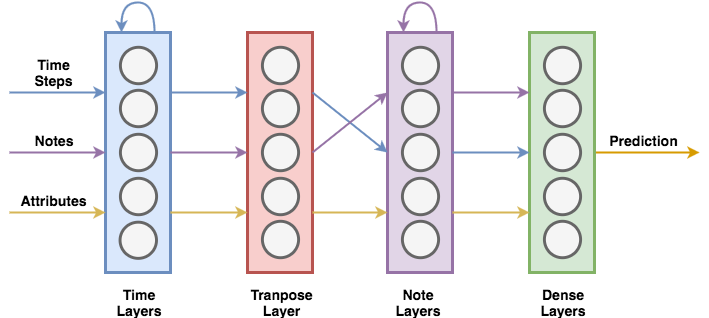

The diagram above was exported from draw.io. Its source (the exported page's mxGraphModel, read from the mxfile embedded in the PNG):
<mxGraphModel dx="2280" dy="751" grid="1" gridSize="10" guides="1" tooltips="1" connect="1" arrows="1" fold="1" page="1" pageScale="1" pageWidth="850" pageHeight="1100" background="#ffffff" math="0" shadow="0">
  <root>
    <mxCell id="0" />
    <mxCell id="1" parent="0" />
    <mxCell id="120" value="" style="endArrow=classic;html=1;strokeWidth=2;fontFamily=Helvetica;exitX=1;exitY=0.5;fillColor=#ffe6cc;strokeColor=#d79b00;" edge="1" parent="1" source="106">
      <mxGeometry width="50" height="50" relative="1" as="geometry">
        <mxPoint x="788" y="305" as="sourcePoint" />
        <mxPoint x="690" y="280" as="targetPoint" />
      </mxGeometry>
    </mxCell>
    <mxCell id="127" value="" style="group" vertex="1" connectable="0" parent="1">
      <mxGeometry x="96" y="160" width="65" height="240" as="geometry" />
    </mxCell>
    <mxCell id="34" value="" style="group" vertex="1" connectable="0" parent="127">
      <mxGeometry width="65" height="240" as="geometry" />
    </mxCell>
    <mxCell id="7" value="" style="whiteSpace=wrap;html=1;strokeColor=#6c8ebf;strokeWidth=3;fontFamily=Helvetica;align=center;fillColor=#dae8fc;" vertex="1" parent="34">
      <mxGeometry width="65" height="240" as="geometry" />
    </mxCell>
    <mxCell id="8" value="" style="ellipse;whiteSpace=wrap;html=1;strokeColor=#666666;strokeWidth=3;fontFamily=Helvetica;align=center;shadow=0;fillColor=#f5f5f5;" vertex="1" parent="34">
      <mxGeometry x="14.444444444444446" y="14.545454545454545" width="36.111111111111114" height="36.36363636363636" as="geometry" />
    </mxCell>
    <mxCell id="9" value="" style="ellipse;whiteSpace=wrap;html=1;strokeColor=#666666;strokeWidth=3;fontFamily=Helvetica;align=center;shadow=0;fillColor=#f5f5f5;" vertex="1" parent="34">
      <mxGeometry x="14.444444444444446" y="58.18181818181818" width="36.111111111111114" height="36.36363636363636" as="geometry" />
    </mxCell>
    <mxCell id="10" value="" style="ellipse;whiteSpace=wrap;html=1;strokeColor=#666666;strokeWidth=3;fontFamily=Helvetica;align=center;shadow=0;fillColor=#f5f5f5;" vertex="1" parent="34">
      <mxGeometry x="14.444444444444446" y="101.81818181818181" width="36.111111111111114" height="36.36363636363636" as="geometry" />
    </mxCell>
    <mxCell id="11" value="" style="ellipse;whiteSpace=wrap;html=1;strokeColor=#666666;strokeWidth=3;fontFamily=Helvetica;align=center;shadow=0;fillColor=#f5f5f5;" vertex="1" parent="34">
      <mxGeometry x="14.444444444444446" y="145.45454545454544" width="36.111111111111114" height="36.36363636363636" as="geometry" />
    </mxCell>
    <mxCell id="12" value="" style="ellipse;whiteSpace=wrap;html=1;strokeColor=#666666;strokeWidth=3;fontFamily=Helvetica;align=center;shadow=0;fillColor=#f5f5f5;direction=south;" vertex="1" parent="34">
      <mxGeometry x="14.318181818181824" y="189.21717171717168" width="36.36363636363636" height="36.111111111111114" as="geometry" />
    </mxCell>
    <mxCell id="158" style="edgeStyle=orthogonalEdgeStyle;curved=1;html=1;exitX=0.75;exitY=0;entryX=0.25;entryY=0;jettySize=auto;orthogonalLoop=1;strokeWidth=2;fontFamily=Helvetica;fontSize=14;fillColor=#dae8fc;strokeColor=#6c8ebf;" edge="1" parent="34" source="7" target="7">
      <mxGeometry relative="1" as="geometry">
        <Array as="points">
          <mxPoint x="49" y="-30" />
          <mxPoint x="16" y="-30" />
        </Array>
      </mxGeometry>
    </mxCell>
    <mxCell id="128" value="" style="group" vertex="1" connectable="0" parent="1">
      <mxGeometry x="238" y="160" width="65" height="240" as="geometry" />
    </mxCell>
    <mxCell id="91" value="" style="group;fillColor=#ffe6cc;strokeColor=#d79b00;" vertex="1" connectable="0" parent="128">
      <mxGeometry width="65" height="240" as="geometry" />
    </mxCell>
    <mxCell id="92" value="" style="whiteSpace=wrap;html=1;strokeColor=#b85450;strokeWidth=3;fontFamily=Helvetica;align=center;fillColor=#f8cecc;" vertex="1" parent="91">
      <mxGeometry width="65" height="240" as="geometry" />
    </mxCell>
    <mxCell id="93" value="" style="ellipse;whiteSpace=wrap;html=1;strokeColor=#666666;strokeWidth=3;fontFamily=Helvetica;align=center;shadow=0;fillColor=#f5f5f5;" vertex="1" parent="91">
      <mxGeometry x="14.444444444444446" y="14.545454545454545" width="36.111111111111114" height="36.36363636363636" as="geometry" />
    </mxCell>
    <mxCell id="94" value="" style="ellipse;whiteSpace=wrap;html=1;strokeColor=#666666;strokeWidth=3;fontFamily=Helvetica;align=center;shadow=0;fillColor=#f5f5f5;" vertex="1" parent="91">
      <mxGeometry x="14.444444444444446" y="58.18181818181818" width="36.111111111111114" height="36.36363636363636" as="geometry" />
    </mxCell>
    <mxCell id="95" value="" style="ellipse;whiteSpace=wrap;html=1;strokeColor=#666666;strokeWidth=3;fontFamily=Helvetica;align=center;shadow=0;fillColor=#f5f5f5;" vertex="1" parent="91">
      <mxGeometry x="14.444444444444446" y="101.81818181818181" width="36.111111111111114" height="36.36363636363636" as="geometry" />
    </mxCell>
    <mxCell id="96" value="" style="ellipse;whiteSpace=wrap;html=1;strokeColor=#666666;strokeWidth=3;fontFamily=Helvetica;align=center;shadow=0;fillColor=#f5f5f5;" vertex="1" parent="91">
      <mxGeometry x="14.444444444444446" y="145.45454545454544" width="36.111111111111114" height="36.36363636363636" as="geometry" />
    </mxCell>
    <mxCell id="97" value="" style="ellipse;whiteSpace=wrap;html=1;strokeColor=#666666;strokeWidth=3;fontFamily=Helvetica;align=center;shadow=0;fillColor=#f5f5f5;" vertex="1" parent="91">
      <mxGeometry x="14.444444444444446" y="189.09090909090907" width="36.111111111111114" height="36.36363636363636" as="geometry" />
    </mxCell>
    <mxCell id="129" value="" style="group" vertex="1" connectable="0" parent="1">
      <mxGeometry x="378" y="160" width="65" height="240" as="geometry" />
    </mxCell>
    <mxCell id="125" value="" style="group;fillColor=#d5e8d4;strokeColor=#82b366;" vertex="1" connectable="0" parent="129">
      <mxGeometry width="65" height="240" as="geometry" />
    </mxCell>
    <mxCell id="124" value="" style="group;fillColor=#d5e8d4;strokeColor=#82b366;" vertex="1" connectable="0" parent="129">
      <mxGeometry width="65" height="240" as="geometry" />
    </mxCell>
    <mxCell id="123" value="" style="group;fillColor=#d5e8d4;strokeColor=#82b366;" vertex="1" connectable="0" parent="124">
      <mxGeometry width="65" height="240" as="geometry" />
    </mxCell>
    <mxCell id="121" value="" style="group;fillColor=#d5e8d4;strokeColor=#82b366;" vertex="1" connectable="0" parent="124">
      <mxGeometry width="65" height="240" as="geometry" />
    </mxCell>
    <mxCell id="98" value="" style="group;fillColor=#d5e8d4;strokeColor=#82b366;" vertex="1" connectable="0" parent="121">
      <mxGeometry width="65" height="240" as="geometry" />
    </mxCell>
    <mxCell id="99" value="" style="whiteSpace=wrap;html=1;strokeColor=#9673a6;strokeWidth=3;fontFamily=Helvetica;align=center;fillColor=#e1d5e7;" vertex="1" parent="98">
      <mxGeometry width="65" height="240" as="geometry" />
    </mxCell>
    <mxCell id="100" value="" style="ellipse;whiteSpace=wrap;html=1;strokeColor=#666666;strokeWidth=3;fontFamily=Helvetica;align=center;shadow=0;fillColor=#f5f5f5;" vertex="1" parent="98">
      <mxGeometry x="14.444444444444446" y="14.545454545454545" width="36.111111111111114" height="36.36363636363636" as="geometry" />
    </mxCell>
    <mxCell id="101" value="" style="ellipse;whiteSpace=wrap;html=1;strokeColor=#666666;strokeWidth=3;fontFamily=Helvetica;align=center;shadow=0;fillColor=#f5f5f5;" vertex="1" parent="98">
      <mxGeometry x="14.444444444444446" y="58.18181818181818" width="36.111111111111114" height="36.36363636363636" as="geometry" />
    </mxCell>
    <mxCell id="102" value="" style="ellipse;whiteSpace=wrap;html=1;strokeColor=#666666;strokeWidth=3;fontFamily=Helvetica;align=center;shadow=0;fillColor=#f5f5f5;" vertex="1" parent="98">
      <mxGeometry x="14.444444444444446" y="101.81818181818181" width="36.111111111111114" height="36.36363636363636" as="geometry" />
    </mxCell>
    <mxCell id="103" value="" style="ellipse;whiteSpace=wrap;html=1;strokeColor=#666666;strokeWidth=3;fontFamily=Helvetica;align=center;shadow=0;fillColor=#f5f5f5;" vertex="1" parent="98">
      <mxGeometry x="14.444444444444446" y="145.45454545454544" width="36.111111111111114" height="36.36363636363636" as="geometry" />
    </mxCell>
    <mxCell id="104" value="" style="ellipse;whiteSpace=wrap;html=1;strokeColor=#666666;strokeWidth=3;fontFamily=Helvetica;align=center;shadow=0;fillColor=#f5f5f5;" vertex="1" parent="98">
      <mxGeometry x="14.444444444444446" y="189.09090909090907" width="36.111111111111114" height="36.36363636363636" as="geometry" />
    </mxCell>
    <mxCell id="154" style="edgeStyle=orthogonalEdgeStyle;html=1;exitX=0.75;exitY=0;entryX=0.25;entryY=0;jettySize=auto;orthogonalLoop=1;strokeWidth=2;fontFamily=Helvetica;fontSize=14;curved=1;fillColor=#e1d5e7;strokeColor=#9673a6;" edge="1" parent="98" source="99" target="99">
      <mxGeometry relative="1" as="geometry">
        <Array as="points">
          <mxPoint x="49" y="-30" />
          <mxPoint x="16" y="-30" />
        </Array>
      </mxGeometry>
    </mxCell>
    <mxCell id="130" value="" style="group" vertex="1" connectable="0" parent="1">
      <mxGeometry x="520" y="160" width="65" height="240" as="geometry" />
    </mxCell>
    <mxCell id="119" value="" style="group;fillColor=#d5e8d4;strokeColor=#82b366;" vertex="1" connectable="0" parent="130">
      <mxGeometry width="65" height="240" as="geometry" />
    </mxCell>
    <mxCell id="105" value="" style="group;fillColor=#d5e8d4;strokeColor=#82b366;" vertex="1" connectable="0" parent="130">
      <mxGeometry width="65" height="240" as="geometry" />
    </mxCell>
    <mxCell id="106" value="" style="whiteSpace=wrap;html=1;strokeColor=#82b366;strokeWidth=3;fontFamily=Helvetica;align=center;fillColor=#d5e8d4;" vertex="1" parent="105">
      <mxGeometry width="65" height="240" as="geometry" />
    </mxCell>
    <mxCell id="107" value="" style="ellipse;whiteSpace=wrap;html=1;strokeColor=#666666;strokeWidth=3;fontFamily=Helvetica;align=center;shadow=0;fillColor=#f5f5f5;" vertex="1" parent="105">
      <mxGeometry x="14.444444444444446" y="14.545454545454545" width="36.111111111111114" height="36.36363636363636" as="geometry" />
    </mxCell>
    <mxCell id="108" value="" style="ellipse;whiteSpace=wrap;html=1;strokeColor=#666666;strokeWidth=3;fontFamily=Helvetica;align=center;shadow=0;fillColor=#f5f5f5;" vertex="1" parent="105">
      <mxGeometry x="14.444444444444446" y="58.18181818181818" width="36.111111111111114" height="36.36363636363636" as="geometry" />
    </mxCell>
    <mxCell id="109" value="" style="ellipse;whiteSpace=wrap;html=1;strokeColor=#666666;strokeWidth=3;fontFamily=Helvetica;align=center;shadow=0;fillColor=#f5f5f5;" vertex="1" parent="105">
      <mxGeometry x="14.444444444444446" y="101.81818181818181" width="36.111111111111114" height="36.36363636363636" as="geometry" />
    </mxCell>
    <mxCell id="110" value="" style="ellipse;whiteSpace=wrap;html=1;strokeColor=#666666;strokeWidth=3;fontFamily=Helvetica;align=center;shadow=0;fillColor=#f5f5f5;" vertex="1" parent="105">
      <mxGeometry x="14.444444444444446" y="145.45454545454544" width="36.111111111111114" height="36.36363636363636" as="geometry" />
    </mxCell>
    <mxCell id="111" value="" style="ellipse;whiteSpace=wrap;html=1;strokeColor=#666666;strokeWidth=3;fontFamily=Helvetica;align=center;shadow=0;fillColor=#f5f5f5;" vertex="1" parent="105">
      <mxGeometry x="14.444444444444446" y="189.09090909090907" width="36.111111111111114" height="36.36363636363636" as="geometry" />
    </mxCell>
    <mxCell id="131" value="" style="endArrow=classic;html=1;strokeWidth=2;fontFamily=Helvetica;entryX=0;entryY=0.25;fillColor=#dae8fc;strokeColor=#6c8ebf;" edge="1" parent="1" target="7">
      <mxGeometry width="50" height="50" relative="1" as="geometry">
        <mxPoint y="220" as="sourcePoint" />
        <mxPoint x="50" y="205" as="targetPoint" />
      </mxGeometry>
    </mxCell>
    <mxCell id="132" value="" style="endArrow=classic;html=1;strokeWidth=2;fontFamily=Helvetica;entryX=0;entryY=0.5;fillColor=#e1d5e7;strokeColor=#9673a6;" edge="1" parent="1" target="7">
      <mxGeometry x="-20" y="280" width="50" height="50" as="geometry">
        <mxPoint y="280" as="sourcePoint" />
        <mxPoint x="76" y="280" as="targetPoint" />
      </mxGeometry>
    </mxCell>
    <mxCell id="133" value="" style="endArrow=classic;html=1;strokeWidth=2;fontFamily=Helvetica;entryX=0;entryY=0.75;fillColor=#fff2cc;strokeColor=#d6b656;" edge="1" parent="1" target="7">
      <mxGeometry x="-40" y="341" width="50" height="50" as="geometry">
        <mxPoint y="340" as="sourcePoint" />
        <mxPoint x="56" y="341" as="targetPoint" />
      </mxGeometry>
    </mxCell>
    <mxCell id="134" value="" style="endArrow=classic;html=1;strokeWidth=2;fontFamily=Helvetica;entryX=0;entryY=0.25;exitX=1;exitY=0.25;fillColor=#dae8fc;strokeColor=#6c8ebf;" edge="1" parent="1" source="7" target="92">
      <mxGeometry x="142" y="270" width="50" height="50" as="geometry">
        <mxPoint x="142" y="270" as="sourcePoint" />
        <mxPoint x="238" y="270" as="targetPoint" />
      </mxGeometry>
    </mxCell>
    <mxCell id="135" value="" style="endArrow=classic;html=1;strokeWidth=2;fontFamily=Helvetica;entryX=0;entryY=0.5;exitX=1;exitY=0.5;fillColor=#e1d5e7;strokeColor=#9673a6;" edge="1" parent="1" source="7" target="92">
      <mxGeometry x="152" y="280" width="50" height="50" as="geometry">
        <mxPoint x="171" y="230" as="sourcePoint" />
        <mxPoint x="248" y="230" as="targetPoint" />
      </mxGeometry>
    </mxCell>
    <mxCell id="136" value="" style="endArrow=classic;html=1;strokeWidth=2;fontFamily=Helvetica;entryX=0;entryY=0.75;exitX=1;exitY=0.75;fontStyle=1;fillColor=#fff2cc;strokeColor=#d6b656;" edge="1" parent="1" source="7" target="92">
      <mxGeometry x="162" y="290" width="50" height="50" as="geometry">
        <mxPoint x="181" y="240" as="sourcePoint" />
        <mxPoint x="258" y="240" as="targetPoint" />
      </mxGeometry>
    </mxCell>
    <mxCell id="137" value="Time Steps" style="text;html=1;strokeColor=none;fillColor=none;align=center;verticalAlign=middle;whiteSpace=wrap;shadow=1;fontFamily=Helvetica;fontStyle=1;fontSize=14;" vertex="1" parent="1">
      <mxGeometry x="24" y="190" width="40" height="20" as="geometry" />
    </mxCell>
    <mxCell id="140" value="Notes" style="text;html=1;strokeColor=none;fillColor=none;align=center;verticalAlign=middle;whiteSpace=wrap;shadow=1;fontFamily=Helvetica;fontStyle=1;fontSize=14;" vertex="1" parent="1">
      <mxGeometry x="24" y="258" width="40" height="20" as="geometry" />
    </mxCell>
    <mxCell id="141" value="Attributes" style="text;html=1;strokeColor=none;fillColor=none;align=center;verticalAlign=middle;whiteSpace=wrap;shadow=1;fontFamily=Helvetica;fontStyle=1;fontSize=14;" vertex="1" parent="1">
      <mxGeometry x="24" y="318" width="40" height="20" as="geometry" />
    </mxCell>
    <mxCell id="142" value="" style="endArrow=classic;html=1;strokeWidth=2;fontFamily=Helvetica;exitX=1;exitY=0.25;entryX=0;entryY=0.5;fillColor=#dae8fc;strokeColor=#6c8ebf;" edge="1" parent="1" source="92" target="99">
      <mxGeometry x="152" y="280" width="50" height="50" as="geometry">
        <mxPoint x="171" y="230" as="sourcePoint" />
        <mxPoint x="340" y="250" as="targetPoint" />
      </mxGeometry>
    </mxCell>
    <mxCell id="143" value="" style="endArrow=classic;html=1;strokeWidth=2;fontFamily=Helvetica;entryX=0;entryY=0.25;exitX=1;exitY=0.5;fillColor=#e1d5e7;strokeColor=#9673a6;" edge="1" parent="1" source="92" target="99">
      <mxGeometry x="325" y="290" width="50" height="50" as="geometry">
        <mxPoint x="334" y="290" as="sourcePoint" />
        <mxPoint x="411" y="290" as="targetPoint" />
      </mxGeometry>
    </mxCell>
    <mxCell id="144" value="" style="endArrow=classic;html=1;strokeWidth=2;fontFamily=Helvetica;entryX=0;entryY=0.75;exitX=1;exitY=0.75;fillColor=#fff2cc;strokeColor=#d6b656;" edge="1" parent="1" source="92" target="99">
      <mxGeometry x="172" y="300" width="50" height="50" as="geometry">
        <mxPoint x="181" y="300" as="sourcePoint" />
        <mxPoint x="258" y="300" as="targetPoint" />
      </mxGeometry>
    </mxCell>
    <mxCell id="145" value="" style="endArrow=classic;html=1;strokeWidth=2;fontFamily=Helvetica;entryX=0;entryY=0.5;exitX=1;exitY=0.5;fillColor=#dae8fc;strokeColor=#6c8ebf;" edge="1" parent="1" source="99" target="106">
      <mxGeometry x="182" y="310" width="50" height="50" as="geometry">
        <mxPoint x="191" y="310" as="sourcePoint" />
        <mxPoint x="268" y="310" as="targetPoint" />
      </mxGeometry>
    </mxCell>
    <mxCell id="146" value="" style="endArrow=classic;html=1;strokeWidth=2;fontFamily=Helvetica;entryX=0;entryY=0.25;exitX=1;exitY=0.25;fillColor=#e1d5e7;strokeColor=#9673a6;" edge="1" parent="1" source="99" target="106">
      <mxGeometry x="192" y="320" width="50" height="50" as="geometry">
        <mxPoint x="201" y="320" as="sourcePoint" />
        <mxPoint x="278" y="320" as="targetPoint" />
      </mxGeometry>
    </mxCell>
    <mxCell id="147" value="" style="endArrow=classic;html=1;strokeWidth=2;fontFamily=Helvetica;entryX=0;entryY=0.75;exitX=1;exitY=0.75;fillColor=#fff2cc;strokeColor=#d6b656;" edge="1" parent="1" source="99" target="106">
      <mxGeometry x="202" y="330" width="50" height="50" as="geometry">
        <mxPoint x="211" y="330" as="sourcePoint" />
        <mxPoint x="288" y="330" as="targetPoint" />
      </mxGeometry>
    </mxCell>
    <mxCell id="149" value="Time Layers" style="text;html=1;strokeColor=none;fillColor=none;align=center;verticalAlign=middle;whiteSpace=wrap;shadow=1;fontFamily=Helvetica;fontStyle=1;fontSize=14;" vertex="1" parent="1">
      <mxGeometry x="110" y="420" width="40" height="20" as="geometry" />
    </mxCell>
    <mxCell id="150" value="Tranpose Layer" style="text;html=1;strokeColor=none;fillColor=none;align=center;verticalAlign=middle;whiteSpace=wrap;shadow=1;fontFamily=Helvetica;fontStyle=1;fontSize=14;" vertex="1" parent="1">
      <mxGeometry x="252" y="420" width="40" height="20" as="geometry" />
    </mxCell>
    <mxCell id="151" value="Note Layers" style="text;html=1;strokeColor=none;fillColor=none;align=center;verticalAlign=middle;whiteSpace=wrap;shadow=1;fontFamily=Helvetica;fontStyle=1;fontSize=14;" vertex="1" parent="1">
      <mxGeometry x="389" y="420" width="40" height="20" as="geometry" />
    </mxCell>
    <mxCell id="152" value="Dense&lt;br&gt;Layers" style="text;html=1;strokeColor=none;fillColor=none;align=center;verticalAlign=middle;whiteSpace=wrap;shadow=1;fontFamily=Helvetica;fontStyle=1;fontSize=14;" vertex="1" parent="1">
      <mxGeometry x="534" y="420" width="40" height="20" as="geometry" />
    </mxCell>
    <mxCell id="163" value="Prediction" style="text;html=1;strokeColor=none;fillColor=none;align=center;verticalAlign=middle;whiteSpace=wrap;shadow=1;fontFamily=Helvetica;fontStyle=1;fontSize=14;" vertex="1" parent="1">
      <mxGeometry x="614" y="258" width="40" height="20" as="geometry" />
    </mxCell>
  </root>
</mxGraphModel>